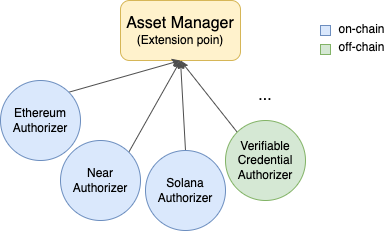

The diagram above was exported from draw.io. Its source (the exported page's mxGraphModel, read from the mxfile embedded in the PNG):
<mxGraphModel dx="937" dy="1054" grid="1" gridSize="10" guides="1" tooltips="1" connect="1" arrows="1" fold="1" page="1" pageScale="1" pageWidth="850" pageHeight="1100" math="0" shadow="0">
  <root>
    <mxCell id="0" />
    <mxCell id="1" parent="0" />
    <mxCell id="M4L471lIl2TTlMPd0F1A-1" value="&lt;font style=&quot;font-size: 16px&quot;&gt;Asset Manager&lt;/font&gt;&lt;br&gt;(Extension poin)" style="rounded=1;whiteSpace=wrap;html=1;fillColor=#fff2cc;strokeColor=#d6b656;" vertex="1" parent="1">
      <mxGeometry x="320" y="240" width="120" height="60" as="geometry" />
    </mxCell>
    <mxCell id="M4L471lIl2TTlMPd0F1A-6" style="rounded=0;orthogonalLoop=1;jettySize=auto;html=1;exitX=1;exitY=0;exitDx=0;exitDy=0;entryX=0.5;entryY=1;entryDx=0;entryDy=0;fontSize=16;strokeColor=#4D4D4D;" edge="1" parent="1" source="M4L471lIl2TTlMPd0F1A-2" target="M4L471lIl2TTlMPd0F1A-1">
      <mxGeometry relative="1" as="geometry" />
    </mxCell>
    <mxCell id="M4L471lIl2TTlMPd0F1A-2" value="Ethereum Authorizer" style="ellipse;whiteSpace=wrap;html=1;fillColor=#dae8fc;strokeColor=#6c8ebf;" vertex="1" parent="1">
      <mxGeometry x="200" y="320" width="80" height="80" as="geometry" />
    </mxCell>
    <mxCell id="M4L471lIl2TTlMPd0F1A-8" style="edgeStyle=none;rounded=0;orthogonalLoop=1;jettySize=auto;html=1;exitX=1;exitY=0;exitDx=0;exitDy=0;fontSize=16;endArrow=classicThin;endFill=1;strokeColor=#4D4D4D;" edge="1" parent="1" source="M4L471lIl2TTlMPd0F1A-3">
      <mxGeometry relative="1" as="geometry">
        <mxPoint x="380" y="300" as="targetPoint" />
      </mxGeometry>
    </mxCell>
    <mxCell id="M4L471lIl2TTlMPd0F1A-3" value="Near Authorizer" style="ellipse;whiteSpace=wrap;html=1;fillColor=#dae8fc;strokeColor=#6c8ebf;" vertex="1" parent="1">
      <mxGeometry x="260" y="380" width="80" height="80" as="geometry" />
    </mxCell>
    <mxCell id="M4L471lIl2TTlMPd0F1A-9" style="edgeStyle=none;rounded=0;orthogonalLoop=1;jettySize=auto;html=1;exitX=0.5;exitY=0;exitDx=0;exitDy=0;fontSize=16;endArrow=classicThin;endFill=1;strokeColor=#4D4D4D;" edge="1" parent="1" source="M4L471lIl2TTlMPd0F1A-4">
      <mxGeometry relative="1" as="geometry">
        <mxPoint x="380" y="300" as="targetPoint" />
      </mxGeometry>
    </mxCell>
    <mxCell id="M4L471lIl2TTlMPd0F1A-4" value="Solana Authorizer" style="ellipse;whiteSpace=wrap;html=1;fillColor=#dae8fc;strokeColor=#6c8ebf;" vertex="1" parent="1">
      <mxGeometry x="345" y="390" width="80" height="80" as="geometry" />
    </mxCell>
    <mxCell id="M4L471lIl2TTlMPd0F1A-10" style="edgeStyle=none;rounded=0;orthogonalLoop=1;jettySize=auto;html=1;exitX=0;exitY=0;exitDx=0;exitDy=0;fontSize=16;endArrow=classicThin;endFill=1;strokeColor=#4D4D4D;" edge="1" parent="1" source="M4L471lIl2TTlMPd0F1A-5">
      <mxGeometry relative="1" as="geometry">
        <mxPoint x="380" y="300" as="targetPoint" />
      </mxGeometry>
    </mxCell>
    <mxCell id="M4L471lIl2TTlMPd0F1A-5" value="Verifiable Credential Authorizer" style="ellipse;whiteSpace=wrap;html=1;fillColor=#d5e8d4;strokeColor=#82b366;" vertex="1" parent="1">
      <mxGeometry x="425" y="360" width="80" height="80" as="geometry" />
    </mxCell>
    <mxCell id="M4L471lIl2TTlMPd0F1A-11" value="..." style="text;html=1;strokeColor=none;fillColor=none;align=center;verticalAlign=middle;whiteSpace=wrap;rounded=0;fontSize=16;" vertex="1" parent="1">
      <mxGeometry x="435" y="320" width="60" height="30" as="geometry" />
    </mxCell>
    <mxCell id="M4L471lIl2TTlMPd0F1A-12" value="" style="rounded=0;whiteSpace=wrap;html=1;fontSize=16;fillColor=#dae8fc;strokeColor=#6c8ebf;" vertex="1" parent="1">
      <mxGeometry x="520" y="265" width="10" height="10" as="geometry" />
    </mxCell>
    <mxCell id="M4L471lIl2TTlMPd0F1A-13" value="&lt;font style=&quot;font-size: 12px&quot;&gt;on-chain&lt;/font&gt;" style="text;html=1;align=center;verticalAlign=middle;resizable=0;points=[];autosize=1;strokeColor=none;fillColor=none;fontSize=16;" vertex="1" parent="1">
      <mxGeometry x="531" y="253" width="60" height="30" as="geometry" />
    </mxCell>
    <mxCell id="M4L471lIl2TTlMPd0F1A-15" value="" style="rounded=0;whiteSpace=wrap;html=1;fontSize=16;fillColor=#d5e8d4;strokeColor=#82b366;" vertex="1" parent="1">
      <mxGeometry x="520" y="284" width="10" height="10" as="geometry" />
    </mxCell>
    <mxCell id="M4L471lIl2TTlMPd0F1A-16" value="&lt;font style=&quot;font-size: 12px&quot;&gt;off-chain&lt;/font&gt;" style="text;html=1;align=center;verticalAlign=middle;resizable=0;points=[];autosize=1;strokeColor=none;fillColor=none;fontSize=16;" vertex="1" parent="1">
      <mxGeometry x="531" y="271" width="60" height="30" as="geometry" />
    </mxCell>
  </root>
</mxGraphModel>